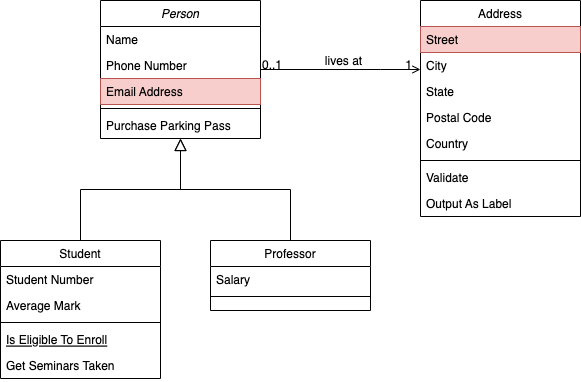

The diagram above was exported from draw.io. Its source (the exported page's mxGraphModel, read from the mxfile embedded in the PNG):
<mxGraphModel dx="2066" dy="1161" grid="1" gridSize="10" guides="1" tooltips="1" connect="1" arrows="1" fold="0" page="1" pageScale="1" pageWidth="826" pageHeight="1169" background="#ffffff" math="0" shadow="0">
  <root>
    <mxCell id="0" />
    <mxCell id="1" parent="0" />
    <mxCell id="22" value="Person" style="swimlane;fontStyle=2;align=center;verticalAlign=top;childLayout=stackLayout;horizontal=1;startSize=26;horizontalStack=0;resizeParent=1;resizeLast=0;collapsible=1;marginBottom=0;swimlaneFillColor=#ffffff;rounded=0;shadow=0;strokeWidth=1;" parent="1" vertex="1">
      <mxGeometry x="210" y="190" width="160" height="138" as="geometry" />
    </mxCell>
    <mxCell id="23" value="Name" style="text;strokeColor=none;fillColor=none;align=left;verticalAlign=top;spacingLeft=4;spacingRight=4;overflow=hidden;rotatable=0;points=[[0,0.5],[1,0.5]];portConstraint=eastwest;" parent="22" vertex="1">
      <mxGeometry y="26" width="160" height="26" as="geometry" />
    </mxCell>
    <mxCell id="26" value="Phone Number" style="text;strokeColor=none;fillColor=none;align=left;verticalAlign=top;spacingLeft=4;spacingRight=4;overflow=hidden;rotatable=0;points=[[0,0.5],[1,0.5]];portConstraint=eastwest;rounded=0;shadow=0;html=0;" parent="22" vertex="1">
      <mxGeometry y="52" width="160" height="26" as="geometry" />
    </mxCell>
    <mxCell id="27" value="Email Address" style="text;strokeColor=#b85450;fillColor=#f8cecc;align=left;verticalAlign=top;spacingLeft=4;spacingRight=4;overflow=hidden;rotatable=0;points=[[0,0.5],[1,0.5]];portConstraint=eastwest;rounded=0;shadow=0;html=0;" parent="22" vertex="1">
      <mxGeometry y="78" width="160" height="26" as="geometry" />
    </mxCell>
    <mxCell id="24" value="" style="line;html=1;strokeWidth=1;fillColor=none;align=left;verticalAlign=middle;spacingTop=-1;spacingLeft=3;spacingRight=3;rotatable=0;labelPosition=right;points=[];portConstraint=eastwest;" parent="22" vertex="1">
      <mxGeometry y="104" width="160" height="8" as="geometry" />
    </mxCell>
    <mxCell id="25" value="Purchase Parking Pass" style="text;strokeColor=none;fillColor=none;align=left;verticalAlign=top;spacingLeft=4;spacingRight=4;overflow=hidden;rotatable=0;points=[[0,0.5],[1,0.5]];portConstraint=eastwest;" parent="22" vertex="1">
      <mxGeometry y="112" width="160" height="26" as="geometry" />
    </mxCell>
    <mxCell id="28" value="Student" style="swimlane;fontStyle=0;align=center;verticalAlign=top;childLayout=stackLayout;horizontal=1;startSize=26;horizontalStack=0;resizeParent=1;resizeLast=0;collapsible=1;marginBottom=0;swimlaneFillColor=#ffffff;rounded=0;shadow=0;strokeWidth=1;" parent="1" vertex="1">
      <mxGeometry x="110" y="430" width="160" height="138" as="geometry" />
    </mxCell>
    <mxCell id="29" value="Student Number" style="text;strokeColor=none;fillColor=none;align=left;verticalAlign=top;spacingLeft=4;spacingRight=4;overflow=hidden;rotatable=0;points=[[0,0.5],[1,0.5]];portConstraint=eastwest;" parent="28" vertex="1">
      <mxGeometry y="26" width="160" height="26" as="geometry" />
    </mxCell>
    <mxCell id="30" value="Average Mark" style="text;strokeColor=none;fillColor=none;align=left;verticalAlign=top;spacingLeft=4;spacingRight=4;overflow=hidden;rotatable=0;points=[[0,0.5],[1,0.5]];portConstraint=eastwest;rounded=0;shadow=0;html=0;" parent="28" vertex="1">
      <mxGeometry y="52" width="160" height="26" as="geometry" />
    </mxCell>
    <mxCell id="32" value="" style="line;html=1;strokeWidth=1;fillColor=none;align=left;verticalAlign=middle;spacingTop=-1;spacingLeft=3;spacingRight=3;rotatable=0;labelPosition=right;points=[];portConstraint=eastwest;" parent="28" vertex="1">
      <mxGeometry y="78" width="160" height="8" as="geometry" />
    </mxCell>
    <mxCell id="33" value="Is Eligible To Enroll" style="text;strokeColor=none;fillColor=none;align=left;verticalAlign=top;spacingLeft=4;spacingRight=4;overflow=hidden;rotatable=0;points=[[0,0.5],[1,0.5]];portConstraint=eastwest;fontStyle=4" parent="28" vertex="1">
      <mxGeometry y="86" width="160" height="26" as="geometry" />
    </mxCell>
    <mxCell id="34" value="Get Seminars Taken" style="text;strokeColor=none;fillColor=none;align=left;verticalAlign=top;spacingLeft=4;spacingRight=4;overflow=hidden;rotatable=0;points=[[0,0.5],[1,0.5]];portConstraint=eastwest;" parent="28" vertex="1">
      <mxGeometry y="112" width="160" height="26" as="geometry" />
    </mxCell>
    <mxCell id="35" value="" style="endArrow=block;endSize=10;endFill=0;shadow=0;strokeWidth=1;edgeStyle=orthogonalEdgeStyle;rounded=0;" parent="1" source="28" target="22" edge="1">
      <mxGeometry width="160" relative="1" as="geometry">
        <mxPoint x="190" y="270" as="sourcePoint" />
        <mxPoint x="190" y="270" as="targetPoint" />
        <Array as="points">
          <mxPoint x="190" y="379" />
          <mxPoint x="290" y="379" />
        </Array>
      </mxGeometry>
    </mxCell>
    <mxCell id="36" value="Professor" style="swimlane;fontStyle=0;align=center;verticalAlign=top;childLayout=stackLayout;horizontal=1;startSize=26;horizontalStack=0;resizeParent=1;resizeLast=0;collapsible=1;marginBottom=0;swimlaneFillColor=#ffffff;rounded=0;shadow=0;strokeWidth=1;" parent="1" vertex="1">
      <mxGeometry x="320" y="430" width="160" height="70" as="geometry" />
    </mxCell>
    <mxCell id="37" value="Salary" style="text;strokeColor=none;fillColor=none;align=left;verticalAlign=top;spacingLeft=4;spacingRight=4;overflow=hidden;rotatable=0;points=[[0,0.5],[1,0.5]];portConstraint=eastwest;" parent="36" vertex="1">
      <mxGeometry y="26" width="160" height="26" as="geometry" />
    </mxCell>
    <mxCell id="39" value="" style="line;html=1;strokeWidth=1;fillColor=none;align=left;verticalAlign=middle;spacingTop=-1;spacingLeft=3;spacingRight=3;rotatable=0;labelPosition=right;points=[];portConstraint=eastwest;" parent="36" vertex="1">
      <mxGeometry y="52" width="160" height="8" as="geometry" />
    </mxCell>
    <mxCell id="42" value="" style="endArrow=block;endSize=10;endFill=0;shadow=0;strokeWidth=1;edgeStyle=orthogonalEdgeStyle;rounded=0;" parent="1" source="36" target="22" edge="1">
      <mxGeometry width="160" relative="1" as="geometry">
        <mxPoint x="200" y="440" as="sourcePoint" />
        <mxPoint x="300" y="338" as="targetPoint" />
      </mxGeometry>
    </mxCell>
    <mxCell id="43" value="Address" style="swimlane;fontStyle=0;align=center;verticalAlign=top;childLayout=stackLayout;horizontal=1;startSize=26;horizontalStack=0;resizeParent=1;resizeLast=0;collapsible=1;marginBottom=0;swimlaneFillColor=#ffffff;rounded=0;shadow=0;strokeWidth=1;" parent="1" vertex="1">
      <mxGeometry x="530" y="190" width="160" height="216" as="geometry" />
    </mxCell>
    <mxCell id="44" value="Street" style="text;strokeColor=#b85450;fillColor=#f8cecc;align=left;verticalAlign=top;spacingLeft=4;spacingRight=4;overflow=hidden;rotatable=0;points=[[0,0.5],[1,0.5]];portConstraint=eastwest;" parent="43" vertex="1">
      <mxGeometry y="26" width="160" height="26" as="geometry" />
    </mxCell>
    <mxCell id="45" value="City" style="text;strokeColor=none;fillColor=none;align=left;verticalAlign=top;spacingLeft=4;spacingRight=4;overflow=hidden;rotatable=0;points=[[0,0.5],[1,0.5]];portConstraint=eastwest;rounded=0;shadow=0;html=0;" parent="43" vertex="1">
      <mxGeometry y="52" width="160" height="26" as="geometry" />
    </mxCell>
    <mxCell id="46" value="State" style="text;strokeColor=none;fillColor=none;align=left;verticalAlign=top;spacingLeft=4;spacingRight=4;overflow=hidden;rotatable=0;points=[[0,0.5],[1,0.5]];portConstraint=eastwest;rounded=0;shadow=0;html=0;" parent="43" vertex="1">
      <mxGeometry y="78" width="160" height="26" as="geometry" />
    </mxCell>
    <mxCell id="49" value="Postal Code" style="text;strokeColor=none;fillColor=none;align=left;verticalAlign=top;spacingLeft=4;spacingRight=4;overflow=hidden;rotatable=0;points=[[0,0.5],[1,0.5]];portConstraint=eastwest;rounded=0;shadow=0;html=0;" parent="43" vertex="1">
      <mxGeometry y="104" width="160" height="26" as="geometry" />
    </mxCell>
    <mxCell id="50" value="Country" style="text;strokeColor=none;fillColor=none;align=left;verticalAlign=top;spacingLeft=4;spacingRight=4;overflow=hidden;rotatable=0;points=[[0,0.5],[1,0.5]];portConstraint=eastwest;rounded=0;shadow=0;html=0;" parent="43" vertex="1">
      <mxGeometry y="130" width="160" height="26" as="geometry" />
    </mxCell>
    <mxCell id="47" value="" style="line;html=1;strokeWidth=1;fillColor=none;align=left;verticalAlign=middle;spacingTop=-1;spacingLeft=3;spacingRight=3;rotatable=0;labelPosition=right;points=[];portConstraint=eastwest;" parent="43" vertex="1">
      <mxGeometry y="156" width="160" height="8" as="geometry" />
    </mxCell>
    <mxCell id="48" value="Validate" style="text;strokeColor=none;fillColor=none;align=left;verticalAlign=top;spacingLeft=4;spacingRight=4;overflow=hidden;rotatable=0;points=[[0,0.5],[1,0.5]];portConstraint=eastwest;" parent="43" vertex="1">
      <mxGeometry y="164" width="160" height="26" as="geometry" />
    </mxCell>
    <mxCell id="51" value="Output As Label" style="text;strokeColor=none;fillColor=none;align=left;verticalAlign=top;spacingLeft=4;spacingRight=4;overflow=hidden;rotatable=0;points=[[0,0.5],[1,0.5]];portConstraint=eastwest;" parent="43" vertex="1">
      <mxGeometry y="190" width="160" height="26" as="geometry" />
    </mxCell>
    <mxCell id="52" value="" style="endArrow=open;edgeStyle=orthogonalEdgeStyle;shadow=0;strokeWidth=1;strokeColor=#000000;rounded=0;endFill=1;" parent="1" edge="1">
      <mxGeometry x="0.5" y="41" relative="1" as="geometry">
        <mxPoint x="370" y="259" as="sourcePoint" />
        <mxPoint x="530" y="259" as="targetPoint" />
        <Array as="points">
          <mxPoint x="490" y="259" />
          <mxPoint x="490" y="259" />
        </Array>
        <mxPoint x="-40" y="32" as="offset" />
      </mxGeometry>
    </mxCell>
    <mxCell id="53" value="0..1" style="resizable=0;align=left;verticalAlign=bottom;labelBackgroundColor=none;fontSize=12;" parent="52" connectable="0" vertex="1">
      <mxGeometry x="-1" relative="1" as="geometry">
        <mxPoint y="4" as="offset" />
      </mxGeometry>
    </mxCell>
    <mxCell id="54" value="1" style="resizable=0;align=right;verticalAlign=bottom;labelBackgroundColor=none;fontSize=12;" parent="52" connectable="0" vertex="1">
      <mxGeometry x="1" relative="1" as="geometry">
        <mxPoint x="-7" y="4" as="offset" />
      </mxGeometry>
    </mxCell>
    <mxCell id="57" value="lives at" style="text;html=1;resizable=0;points=[];;align=center;verticalAlign=middle;labelBackgroundColor=none;rounded=0;shadow=0;strokeWidth=1;fontSize=12;" parent="52" vertex="1" connectable="0">
      <mxGeometry x="0.5" y="49" relative="1" as="geometry">
        <mxPoint x="-38" y="40" as="offset" />
      </mxGeometry>
    </mxCell>
  </root>
</mxGraphModel>